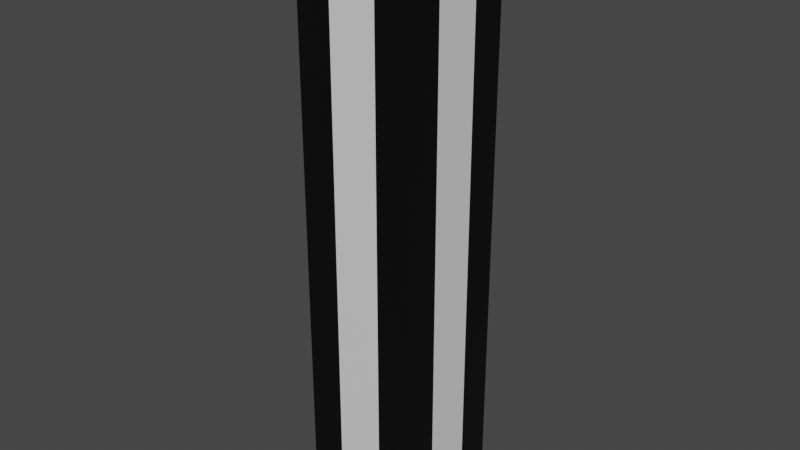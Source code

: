 # Source: thickLaserCanon.blend  (saved by Blender 2.80.75; exported with 4.5.12 LTS)
import bpy
from mathutils import Matrix  # noqa: F401  (used for matrix-valued properties, if any)

bpy.ops.wm.read_factory_settings(use_empty=True)
scene = bpy.context.scene
scene.name = 'Scene'

# ---- collections
col_collection = bpy.data.collections.new('Collection'); scene.collection.children.link(col_collection)

# ---- materials (node trees are filled in below, after node groups)
mat_material_001 = bpy.data.materials.new('Material.001')
mat_material_001.use_transparent_shadow = False
mat_material_002 = bpy.data.materials.new('Material.002')
mat_material_002.use_transparent_shadow = False

# ---- material node trees
mat_material_001.use_nodes = True; mat_material_001.node_tree.nodes.clear()
_N = mat_material_001.node_tree.nodes; _L = mat_material_001.node_tree.links
n0 = _N.new('ShaderNodeOutputMaterial'); n0.name = 'Material Output'; n0.location = (300, 300)
n1 = _N.new('ShaderNodeBsdfPrincipled'); n1.name = 'Principled BSDF'; n1.location = (10, 300)
n1.distribution = 'GGX'
n1.subsurface_method = 'BURLEY'
n1.inputs[3].default_value = 1.45
n1.inputs[27].default_value = (0.0, 0.0, 0.0, 1.0)
n1.inputs[28].default_value = 1.0
_L.new(n1.outputs[0], n0.inputs[0])
n0.is_active_output = True
mat_material_002.use_nodes = True; mat_material_002.node_tree.nodes.clear()
_N = mat_material_002.node_tree.nodes; _L = mat_material_002.node_tree.links
n0 = _N.new('ShaderNodeOutputMaterial'); n0.name = 'Material Output'; n0.location = (300, 300)
n1 = _N.new('ShaderNodeBsdfPrincipled'); n1.name = 'Principled BSDF'; n1.location = (10, 300)
n1.distribution = 'GGX'
n1.subsurface_method = 'BURLEY'
n1.inputs[0].default_value = (0.0, 0.0, 0.0, 1.0)
n1.inputs[3].default_value = 1.45
n1.inputs[27].default_value = (0.0, 0.0, 0.0, 1.0)
n1.inputs[28].default_value = 1.0
_L.new(n1.outputs[0], n0.inputs[0])
n0.is_active_output = True

# ---- world
world_world = bpy.data.worlds.new('World'); scene.world = world_world
world_world.use_nodes = True; world_world.node_tree.nodes.clear()
_N = world_world.node_tree.nodes; _L = world_world.node_tree.links
n0 = _N.new('ShaderNodeOutputWorld'); n0.name = 'World Output'; n0.location = (300, 300)
n1 = _N.new('ShaderNodeBackground'); n1.name = 'Background'; n1.location = (10, 300)
n1.inputs[0].default_value = (0.05088, 0.05088, 0.05088, 1.0)
_L.new(n1.outputs[0], n0.inputs[0])
n0.is_active_output = True
world_world.color = (0.05088, 0.05088, 0.05088)
world_world.use_sun_shadow = False
world_world.sun_shadow_jitter_overblur = 0.0

# ---- meshes
me_cube_001 = bpy.data.meshes.new('Cube.001')
me_cube_001.from_pydata([(-0.1, 0.1, -0.1), (0.1, 0.1, -0.1), (-0.1, -0.1, -0.1), (0.1, -0.1, -0.1), (-0.1, 0.1, 0.9), (0.1, 0.1, 0.9), (-0.1, -0.1, 0.9), (0.1, -0.1, 0.9), (-0.04, 0.04, -0.1), (0.04, 0.04, -0.1), (0.04, -0.04, -0.1), (-0.04, -0.04, -0.1), (-0.04, -0.1, -0.07), (0.04, -0.1, -0.07), (0.04, -0.1, 0.87), (-0.04, -0.1, 0.87), (-0.04, -0.04, 0.9), (0.04, -0.04, 0.9), (0.04, 0.04, 0.9), (-0.04, 0.04, 0.9), (-0.04, 0.1, 0.87), (0.04, 0.1, 0.87), (0.04, 0.1, -0.07), (-0.04, 0.1, -0.07), (-0.1, -0.04, -0.07), (-0.1, -0.04, 0.87), (-0.1, 0.04, 0.87), (-0.1, 0.04, -0.07), (0.1, -0.04, 0.87), (0.1, -0.04, -0.07), (0.1, 0.04, -0.07), (0.1, 0.04, 0.87)], [], [(8, 9, 10, 11), (12, 13, 14, 15), (16, 17, 18, 19), (20, 21, 22, 23), (24, 25, 26, 27), (28, 29, 30, 31), (0, 1, 9, 8), (1, 3, 10, 9), (3, 2, 11, 10), (2, 0, 8, 11), (2, 3, 13, 12), (3, 7, 14, 13), (7, 6, 15, 14), (6, 2, 12, 15), (6, 7, 17, 16), (7, 5, 18, 17), (5, 4, 19, 18), (4, 6, 16, 19), (4, 5, 21, 20), (5, 1, 22, 21), (1, 0, 23, 22), (0, 4, 20, 23), (2, 6, 25, 24), (6, 4, 26, 25), (4, 0, 27, 26), (0, 2, 24, 27), (7, 3, 29, 28), (3, 1, 30, 29), (1, 5, 31, 30), (5, 7, 28, 31)])
me_cube_001.polygons.foreach_set('material_index', [0, 0, 0, 0, 0, 0, 1, 1, 1, 1, 1, 1, 1, 1, 1, 1, 1, 1, 1, 1, 1, 1, 1, 1, 1, 1, 1, 1, 1, 1])
_uv = me_cube_001.uv_layers.new(name='UVMap')
_uv.uv.foreach_set('vector', [0.45, 0.075, 0.55, 0.075, 0.55, 0.175, 0.45, 0.175, 0.45, 0.2575, 0.55, 0.2575, 0.55, 0.4925, 0.45, 0.4925, 0.45, 0.575, 0.55, 0.575, 0.55, 0.675, 0.45, 0.675, 0.45, 0.7575, 0.55, 0.7575, 0.55, 0.9925, 0.45, 0.9925, 0.1325, 0.575, 0.3675, 0.575, 0.3675, 0.675, 0.1325, 0.675, 0.6325, 0.575, 0.8675, 0.575, 0.8675, 0.675, 0.6325, 0.675, 0.375, 0.0, 0.625, 0.0, 0.55, 0.075, 0.45, 0.075, 0.625, 0.0, 0.625, 0.25, 0.55, 0.175, 0.55, 0.075, 0.625, 0.25, 0.375, 0.25, 0.45, 0.175, 0.55, 0.175, 0.375, 0.25, 0.375, 0.0, 0.45, 0.075, 0.45, 0.175, 0.375, 0.25, 0.625, 0.25, 0.55, 0.2575, 0.45, 0.2575, 0.625, 0.25, 0.625, 0.5, 0.55, 0.4925, 0.55, 0.2575, 0.625, 0.5, 0.375, 0.5, 0.45, 0.4925, 0.55, 0.4925, 0.375, 0.5, 0.375, 0.25, 0.45, 0.2575, 0.45, 0.4925, 0.375, 0.5, 0.625, 0.5, 0.55, 0.575, 0.45, 0.575, 0.625, 0.5, 0.625, 0.75, 0.55, 0.675, 0.55, 0.575, 0.625, 0.75, 0.375, 0.75, 0.45, 0.675, 0.55, 0.675, 0.375, 0.75, 0.375, 0.5, 0.45, 0.575, 0.45, 0.675, 0.375, 0.75, 0.625, 0.75, 0.55, 0.7575, 0.45, 0.7575, 0.625, 0.75, 0.625, 1.0, 0.55, 0.9925, 0.55, 0.7575, 0.625, 1.0, 0.375, 1.0, 0.45, 0.9925, 0.55, 0.9925, 0.375, 1.0, 0.375, 0.75, 0.45, 0.7575, 0.45, 0.9925, 0.125, 0.5, 0.375, 0.5, 0.3675, 0.575, 0.1325, 0.575, 0.375, 0.5, 0.375, 0.75, 0.3675, 0.675, 0.3675, 0.575, 0.375, 0.75, 0.125, 0.75, 0.1325, 0.675, 0.3675, 0.675, 0.125, 0.75, 0.125, 0.5, 0.1325, 0.575, 0.1325, 0.675, 0.625, 0.5, 0.875, 0.5, 0.8675, 0.575, 0.6325, 0.575, 0.875, 0.5, 0.875, 0.75, 0.8675, 0.675, 0.8675, 0.575, 0.875, 0.75, 0.625, 0.75, 0.6325, 0.675, 0.8675, 0.675, 0.625, 0.75, 0.625, 0.5, 0.6325, 0.575, 0.6325, 0.675])
me_cube_001.materials.append(mat_material_001)
me_cube_001.materials.append(mat_material_002)
me_cube_001.use_remesh_preserve_volume = False
me_cube_001.use_remesh_preserve_attributes = False
me_cube_001.use_mirror_vertex_groups = False
me_cube_001.update()

# ---- objects
ob_cube = bpy.data.objects.new('Cube', me_cube_001)

# ---- transforms, parenting, visibility, modifiers, constraints
ob_cube.location = (0.0, 0.0, 0.0)
ob_cube.lineart.crease_threshold = 0.0

# ---- collection membership
col_collection.objects.link(ob_cube)

# ---- scene / render settings (as saved in the file)
scene.frame_start = 1; scene.frame_end = 250; scene.frame_set(1)
scene.render.engine = 'BLENDER_EEVEE_NEXT'
scene.cycles.use_denoising = False
scene.cycles.samples = 128
scene.cycles.sampling_pattern = 'TABULATED_SOBOL'
scene.cycles.use_adaptive_sampling = False
scene.cycles.use_light_tree = False
scene.view_settings.view_transform = 'Filmic'
bpy.context.view_layer.update()

# ---- added for rendering (the .blend has no active camera and no usable light): camera, sun
cam_auto = bpy.data.cameras.new('AutoCamera')
cam_auto.lens = 50.0
cam_auto.sensor_width = 36.0
cam_auto.clip_end = 1000.0
ob_auto_camera = bpy.data.objects.new('AutoCamera', cam_auto)
scene.collection.objects.link(ob_auto_camera)
ob_auto_camera.location = (0.961522, -1.15383, 1.16922)
ob_auto_camera.rotation_euler = (1.09748, -7.21219e-08, 0.694738)
scene.camera = ob_auto_camera
light_auto_sun = bpy.data.lights.new('AutoSun', 'SUN')
light_auto_sun.energy = 3.0
light_auto_sun.angle = 0.0523599
ob_auto_sun = bpy.data.objects.new('AutoSun', light_auto_sun)
scene.collection.objects.link(ob_auto_sun)
ob_auto_sun.rotation_euler = (0.872665, 0.174533, 0.523599)
bpy.context.view_layer.update()
